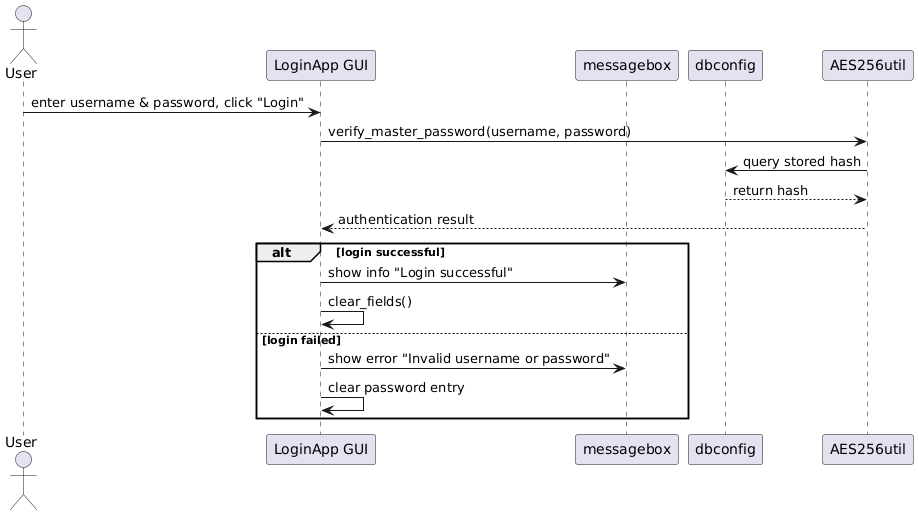

The diagram above was rendered by PlantUML. Its source (embedded in the PNG):
@startuml
actor User
participant "LoginApp GUI" as GUI
participant messagebox
participant dbconfig as DB
participant AES256util

User -> GUI : enter username & password, click "Login"
GUI -> AES256util : verify_master_password(username, password)
AES256util -> DB : query stored hash
DB --> AES256util : return hash
AES256util --> GUI : authentication result
alt login successful
    GUI -> messagebox : show info "Login successful"
    GUI -> GUI : clear_fields()
else login failed
    GUI -> messagebox : show error "Invalid username or password"
    GUI -> GUI : clear password entry
end
@enduml